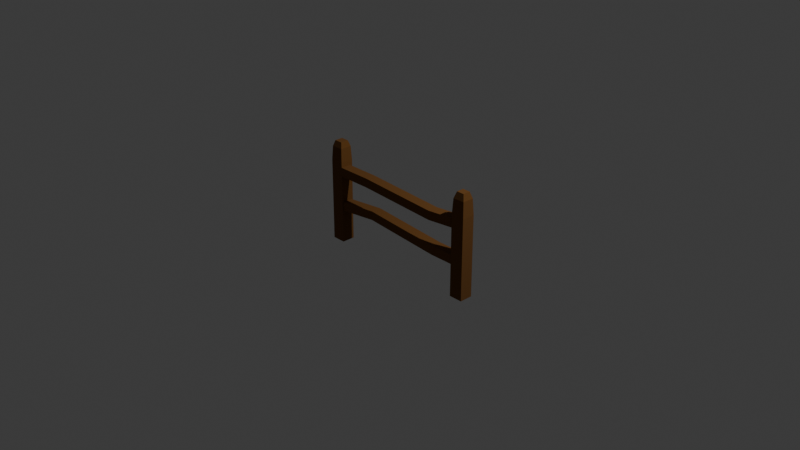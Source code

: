 # Source: Fence.blend  (saved by Blender 4.4.32; exported with 4.5.12 LTS)
import bpy
from mathutils import Matrix  # noqa: F401  (used for matrix-valued properties, if any)

bpy.ops.wm.read_factory_settings(use_empty=True)
scene = bpy.context.scene
scene.name = 'Scene'

# ---- collections
col_collection = bpy.data.collections.new('Collection'); scene.collection.children.link(col_collection)

# ---- materials (node trees are filled in below, after node groups)
mat_material_005 = bpy.data.materials.new('Material.005')
mat_material_005.diffuse_color = (0.1601, 0.06292, 0.008349, 1.0)
mat_material_005.roughness = 1.0

# ---- material node trees
mat_material_005.use_nodes = True; mat_material_005.node_tree.nodes.clear()
_N = mat_material_005.node_tree.nodes; _L = mat_material_005.node_tree.links
n0 = _N.new('ShaderNodeBsdfPrincipled'); n0.name = 'Principled BSDF'; n0.location = (10, 300)
n0.inputs[0].default_value = (0.1601, 0.06292, 0.008349, 1.0)
n0.inputs[2].default_value = 1.0
n1 = _N.new('ShaderNodeOutputMaterial'); n1.name = 'Material Output'; n1.location = (300, 300)
n2 = _N.new('ShaderNodeNormalMap'); n2.name = 'Normal Map'; n2.location = (-300, -300)
n2.label = 'Normal/Map'
n2.inputs[0].default_value = 0.0
_L.new(n0.outputs[0], n1.inputs[0])
_L.new(n2.outputs[0], n0.inputs[5])
n1.is_active_output = True

# ---- world
world_world = bpy.data.worlds.new('World'); scene.world = world_world
world_world.use_nodes = True; world_world.node_tree.nodes.clear()
_N = world_world.node_tree.nodes; _L = world_world.node_tree.links
n0 = _N.new('ShaderNodeOutputWorld'); n0.name = 'World Output'; n0.location = (300, 300)
n1 = _N.new('ShaderNodeBackground'); n1.name = 'Background'; n1.location = (10, 300)
n1.inputs[0].default_value = (0.05088, 0.05088, 0.05088, 1.0)
_L.new(n1.outputs[0], n0.inputs[0])
n0.is_active_output = True
world_world.color = (0.05088, 0.05088, 0.05088)
world_world.sun_shadow_jitter_overblur = 0.0

# ---- cameras
cam_camera = bpy.data.cameras.new('Camera')
cam_camera.clip_end = 100.0
cam_camera.ortho_scale = 7.314

# ---- lights
light_light = bpy.data.lights.new('Light', 'POINT')
light_light.energy = 1000.0
light_light.shadow_soft_size = 0.1

# ---- meshes
me_cube_005 = bpy.data.meshes.new('Cube.005')
me_cube_005.from_pydata([(-1.0, -1.0, -1.378), (-1.0, 1.0, -1.378), (1.0, -1.0, -1.378), (1.0, 1.0, -1.378), (-0.6217, -0.6217, 0.6223), (-1.0, -1.0, 0.2439), (-0.8892, -0.8892, 0.5115), (-0.6217, 0.6217, 0.6223), (-1.0, 1.0, 0.2439), (-0.8892, 0.8892, 0.5115), (0.6217, -0.6217, 0.6223), (1.0, -1.0, 0.2439), (0.8892, -0.8892, 0.5115), (0.6217, 0.6217, 0.6223), (1.0, 1.0, 0.2439), (0.8892, 0.8892, 0.5115)], [], [(13, 7, 4, 10), (3, 14, 11, 2), (0, 5, 8, 1), (1, 3, 2, 0), (1, 8, 14, 3), (4, 7, 9, 6), (6, 9, 8, 5), (7, 13, 15, 9), (9, 15, 14, 8), (13, 10, 12, 15), (15, 12, 11, 14), (10, 4, 6, 12), (12, 6, 5, 11), (2, 11, 5, 0)])
me_cube_005.polygons.foreach_set('use_smooth', [True] * 14)
_k = set([(0, 1), (0, 2), (0, 5), (1, 3), (1, 8), (2, 3), (2, 11), (3, 14), (4, 6), (4, 7), (4, 10), (5, 6), (5, 8), (5, 11), (6, 9), (6, 12), (7, 9), (7, 13), (8, 9), (8, 14), (9, 15), (10, 12), (10, 13), (11, 12), (11, 14), (12, 15), (13, 15), (14, 15)])
me_cube_005.attributes.new('sharp_edge', 'BOOLEAN', 'EDGE').data.foreach_set('value', [ (min(e.vertices), max(e.vertices)) in _k for e in me_cube_005.edges])
_uv = me_cube_005.uv_layers.new(name='UVMap')
_uv.uv.foreach_set('vector', [0.6723, 0.5473, 0.8277, 0.5473, 0.8277, 0.7027, 0.6723, 0.7027, 0.375, 0.5, 0.5777, 0.5, 0.5777, 0.75, 0.375, 0.75, 0.375, 0.0, 0.5777, 0.0, 0.5777, 0.25, 0.375, 0.25, 0.125, 0.5, 0.375, 0.5, 0.375, 0.75, 0.125, 0.75, 0.375, 0.25, 0.5777, 0.25, 0.5777, 0.5, 0.375, 0.5, 0.8277, 0.7027, 0.8277, 0.5473, 0.875, 0.5139, 0.875, 0.7361, 0.625, 0.01385, 0.625, 0.2361, 0.5777, 0.25, 0.5777, 0.0, 0.8277, 0.5473, 0.6723, 0.5473, 0.6389, 0.5, 0.8611, 0.5, 0.625, 0.2639, 0.625, 0.4861, 0.5777, 0.5, 0.5777, 0.25, 0.6723, 0.5473, 0.6723, 0.7027, 0.625, 0.7361, 0.625, 0.5139, 0.625, 0.5139, 0.625, 0.7361, 0.5777, 0.75, 0.5777, 0.5, 0.6723, 0.7027, 0.8277, 0.7027, 0.8611, 0.75, 0.6389, 0.75, 0.625, 0.7639, 0.625, 0.9861, 0.5777, 1.0, 0.5777, 0.75, 0.375, 0.75, 0.5777, 0.75, 0.5777, 1.0, 0.375, 1.0])
me_cube_005.materials.append(mat_material_005)
me_cube_005.update()
me_cube_005.normals_split_custom_set([tuple(v) for v in zip(*[iter([0.0, 0.0, 1.0, 0.0, 0.0, 1.0, 0.0, 0.0, 1.0, 0.0, 0.0, 1.0, 1.0, 0.0, 0.0, 1.0, 0.0, 0.0, 1.0, 0.0, 0.0, 1.0, 0.0, 0.0, -1.0, 0.0, 0.0, -1.0, 0.0, 0.0, -1.0, 0.0, 0.0, -1.0, 0.0, 0.0, 0.0, 0.0, -1.0, 0.0, 0.0, -1.0, 0.0, 0.0, -1.0, 0.0, 0.0, -1.0, 0.0, 1.0, 0.0, 0.0, 1.0, 0.0, 0.0, 1.0, 0.0, 0.0, 1.0, 0.0, -0.3827, 0.0, 0.9239, -0.3827, 0.0, 0.9239, -0.3827, 0.0, 0.9239, -0.3827, 0.0, 0.9239, -0.9239, 0.0, 0.3827, -0.9239, 0.0, 0.3827, -0.9239, 0.0, 0.3827, -0.9239, 0.0, 0.3827, 0.0, 0.3827, 0.9239, 0.0, 0.3827, 0.9239, 0.0, 0.3827, 0.9239, 0.0, 0.3827, 0.9239, 0.0, 0.9239, 0.3827, 0.0, 0.9239, 0.3827, 0.0, 0.9239, 0.3827, 0.0, 0.9239, 0.3827, 0.3827, 0.0, 0.9239, 0.3827, 0.0, 0.9239, 0.3827, 0.0, 0.9239, 0.3827, 0.0, 0.9239, 0.9239, 0.0, 0.3827, 0.9239, 0.0, 0.3827, 0.9239, 0.0, 0.3827, 0.9239, 0.0, 0.3827, 0.0, -0.3827, 0.9239, 0.0, -0.3827, 0.9239, 0.0, -0.3827, 0.9239, 0.0, -0.3827, 0.9239, 0.0, -0.9239, 0.3827, 0.0, -0.9239, 0.3827, 0.0, -0.9239, 0.3827, 0.0, -0.9239, 0.3827, 0.0, -1.0, 0.0, 0.0, -1.0, 0.0, 0.0, -1.0, 0.0, 0.0, -1.0, 0.0])] * 3)])
me_cube_006 = bpy.data.meshes.new('Cube.006')
me_cube_006.from_pydata([(-1.0, -1.0, -1.361), (-1.0, 1.0, -1.361), (1.0, -1.0, -1.361), (1.0, 1.0, -1.361), (-0.5713, -0.5713, 0.6386), (-1.0, -1.0, 0.2099), (-0.8744, -0.8744, 0.513), (-0.5713, 0.5713, 0.6386), (-1.0, 1.0, 0.2099), (-0.8744, 0.8744, 0.513), (0.5713, -0.5713, 0.6386), (1.0, -1.0, 0.2099), (0.8744, -0.8744, 0.513), (0.5713, 0.5713, 0.6386), (1.0, 1.0, 0.2099), (0.8744, 0.8744, 0.513)], [], [(13, 7, 4, 10), (3, 14, 11, 2), (0, 5, 8, 1), (1, 3, 2, 0), (1, 8, 14, 3), (4, 7, 9, 6), (6, 9, 8, 5), (7, 13, 15, 9), (9, 15, 14, 8), (13, 10, 12, 15), (15, 12, 11, 14), (10, 4, 6, 12), (12, 6, 5, 11), (2, 11, 5, 0)])
me_cube_006.polygons.foreach_set('use_smooth', [True] * 14)
_k = set([(0, 1), (0, 2), (0, 5), (1, 3), (1, 8), (2, 3), (2, 11), (3, 14), (4, 6), (4, 7), (4, 10), (5, 6), (5, 8), (5, 11), (6, 9), (6, 12), (7, 9), (7, 13), (8, 9), (8, 14), (9, 15), (10, 12), (10, 13), (11, 12), (11, 14), (12, 15), (13, 15), (14, 15)])
me_cube_006.attributes.new('sharp_edge', 'BOOLEAN', 'EDGE').data.foreach_set('value', [ (min(e.vertices), max(e.vertices)) in _k for e in me_cube_006.edges])
_uv = me_cube_006.uv_layers.new(name='UVMap')
_uv.uv.foreach_set('vector', [0.6786, 0.5536, 0.8214, 0.5536, 0.8214, 0.6964, 0.6786, 0.6964, 0.375, 0.5, 0.5714, 0.5, 0.5714, 0.75, 0.375, 0.75, 0.375, 0.0, 0.5714, 0.0, 0.5714, 0.25, 0.375, 0.25, 0.125, 0.5, 0.375, 0.5, 0.375, 0.75, 0.125, 0.75, 0.375, 0.25, 0.5714, 0.25, 0.5714, 0.5, 0.375, 0.5, 0.8214, 0.6964, 0.8214, 0.5536, 0.875, 0.5157, 0.875, 0.7343, 0.625, 0.01569, 0.625, 0.2343, 0.5714, 0.25, 0.5714, 0.0, 0.8214, 0.5536, 0.6786, 0.5536, 0.6407, 0.5, 0.8593, 0.5, 0.625, 0.2657, 0.625, 0.4843, 0.5714, 0.5, 0.5714, 0.25, 0.6786, 0.5536, 0.6786, 0.6964, 0.625, 0.7343, 0.625, 0.5157, 0.625, 0.5157, 0.625, 0.7343, 0.5714, 0.75, 0.5714, 0.5, 0.6786, 0.6964, 0.8214, 0.6964, 0.8593, 0.75, 0.6407, 0.75, 0.625, 0.7657, 0.625, 0.9843, 0.5714, 1.0, 0.5714, 0.75, 0.375, 0.75, 0.5714, 0.75, 0.5714, 1.0, 0.375, 1.0])
me_cube_006.materials.append(mat_material_005)
me_cube_006.update()
me_cube_006.normals_split_custom_set([tuple(v) for v in zip(*[iter([0.0, 0.0, 1.0, 0.0, 0.0, 1.0, 0.0, 0.0, 1.0, 0.0, 0.0, 1.0, 1.0, 0.0, 0.0, 1.0, 0.0, 0.0, 1.0, 0.0, 0.0, 1.0, 0.0, 0.0, -1.0, 0.0, 0.0, -1.0, 0.0, 0.0, -1.0, 0.0, 0.0, -1.0, 0.0, 0.0, 0.0, 0.0, -1.0, 0.0, 0.0, -1.0, 0.0, 0.0, -1.0, 0.0, 0.0, -1.0, 0.0, 1.0, 0.0, 0.0, 1.0, 0.0, 0.0, 1.0, 0.0, 0.0, 1.0, 0.0, -0.3827, 0.0, 0.9239, -0.3827, 0.0, 0.9239, -0.3827, 0.0, 0.9239, -0.3827, 0.0, 0.9239, -0.9239, 0.0, 0.3827, -0.9239, 0.0, 0.3827, -0.9239, 0.0, 0.3827, -0.9239, 0.0, 0.3827, 0.0, 0.3827, 0.9239, 0.0, 0.3827, 0.9239, 0.0, 0.3827, 0.9239, 0.0, 0.3827, 0.9239, 0.0, 0.9239, 0.3827, 0.0, 0.9239, 0.3827, 0.0, 0.9239, 0.3827, 0.0, 0.9239, 0.3827, 0.3827, 0.0, 0.9239, 0.3827, 0.0, 0.9239, 0.3827, 0.0, 0.9239, 0.3827, 0.0, 0.9239, 0.9239, 0.0, 0.3827, 0.9239, 0.0, 0.3827, 0.9239, 0.0, 0.3827, 0.9239, 0.0, 0.3827, 0.0, -0.3827, 0.9239, 0.0, -0.3827, 0.9239, 0.0, -0.3827, 0.9239, 0.0, -0.3827, 0.9239, 0.0, -0.9239, 0.3827, 0.0, -0.9239, 0.3827, 0.0, -0.9239, 0.3827, 0.0, -0.9239, 0.3827, 0.0, -1.0, 0.0, 0.0, -1.0, 0.0, 0.0, -1.0, 0.0, 0.0, -1.0, 0.0])] * 3)])
me_cube_007 = bpy.data.meshes.new('Cube.007')
me_cube_007.from_pydata([(-5.817, -0.1161, -0.7822), (-5.817, -0.1161, 1.218), (-5.817, 1.884, -0.7822), (-5.817, 1.884, 1.218), (6.748, -1.21, -1.218), (6.748, -1.21, 0.7822), (6.748, 0.79, -1.218), (6.748, 0.79, 0.7822), (-11.57, 0.5361, -0.7822), (-11.57, -1.464, -0.7822), (-11.57, -1.464, 1.218), (-11.57, 0.5361, 1.218), (10.64, 0.79, 0.7822), (10.64, 0.79, -1.218), (10.64, -1.21, -1.218), (10.64, -1.21, 0.7822)], [], [(3, 2, 8, 11), (2, 3, 7, 6), (7, 5, 15, 12), (4, 5, 1, 0), (2, 6, 4, 0), (7, 3, 1, 5), (9, 10, 11, 8), (0, 1, 10, 9), (1, 3, 11, 10), (2, 0, 9, 8), (13, 12, 15, 14), (6, 7, 12, 13), (5, 4, 14, 15), (4, 6, 13, 14)])
me_cube_007.polygons.foreach_set('use_smooth', [True] * 14)
_k = set([(0, 1), (0, 2), (0, 4), (0, 9), (1, 3), (1, 5), (1, 10), (2, 3), (2, 6), (2, 8), (3, 7), (3, 11), (4, 5), (4, 6), (4, 14), (5, 7), (5, 15), (6, 7), (6, 13), (7, 12), (8, 9), (8, 11), (9, 10), (10, 11), (12, 13), (12, 15), (13, 14), (14, 15)])
me_cube_007.attributes.new('sharp_edge', 'BOOLEAN', 'EDGE').data.foreach_set('value', [ (min(e.vertices), max(e.vertices)) in _k for e in me_cube_007.edges])
_uv = me_cube_007.uv_layers.new(name='UVMap')
_uv.uv.foreach_set('vector', [0.625, 0.25, 0.375, 0.25, 0.375, 0.25, 0.625, 0.25, 0.375, 0.25, 0.625, 0.25, 0.625, 0.5, 0.375, 0.5, 0.625, 0.5, 0.625, 0.75, 0.625, 0.75, 0.625, 0.5, 0.375, 0.75, 0.625, 0.75, 0.625, 1.0, 0.375, 1.0, 0.125, 0.5, 0.375, 0.5, 0.375, 0.75, 0.125, 0.75, 0.625, 0.5, 0.875, 0.5, 0.875, 0.75, 0.625, 0.75, 0.375, 0.0, 0.625, 0.0, 0.625, 0.25, 0.375, 0.25, 0.375, 1.0, 0.625, 1.0, 0.625, 1.0, 0.375, 1.0, 0.875, 0.75, 0.875, 0.5, 0.875, 0.5, 0.875, 0.75, 0.125, 0.5, 0.125, 0.75, 0.125, 0.75, 0.125, 0.5, 0.375, 0.5, 0.625, 0.5, 0.625, 0.75, 0.375, 0.75, 0.375, 0.5, 0.625, 0.5, 0.625, 0.5, 0.375, 0.5, 0.625, 0.75, 0.375, 0.75, 0.375, 0.75, 0.625, 0.75, 0.375, 0.75, 0.375, 0.5, 0.375, 0.5, 0.375, 0.75])
me_cube_007.materials.append(mat_material_005)
me_cube_007.update()
me_cube_007.normals_split_custom_set([tuple(v) for v in zip(*[iter([-0.228, 0.9737, 0.0, -0.228, 0.9737, 0.0, -0.228, 0.9737, 0.0, -0.228, 0.9737, 0.0, 0.08673, 0.9962, 0.0, 0.08673, 0.9962, 0.0, 0.08673, 0.9962, 0.0, 0.08673, 0.9962, 0.0, 0.0, 0.0, 1.0, 0.0, 0.0, 1.0, 0.0, 0.0, 1.0, 0.0, 0.0, 1.0, -0.08673, -0.9962, 0.0, -0.08673, -0.9962, 0.0, -0.08673, -0.9962, 0.0, -0.08673, -0.9962, 0.0, -0.03466, 0.0, -0.9994, -0.03466, 0.0, -0.9994, -0.03466, 0.0, -0.9994, -0.03466, 0.0, -0.9994, 0.03466, 0.0, 0.9994, 0.03466, 0.0, 0.9994, 0.03466, 0.0, 0.9994, 0.03466, 0.0, 0.9994, -1.0, 0.0, 0.0, -1.0, 0.0, 0.0, -1.0, 0.0, 0.0, -1.0, 0.0, 0.0, 0.228, -0.9737, 0.0, 0.228, -0.9737, 0.0, 0.228, -0.9737, 0.0, 0.228, -0.9737, 0.0, 0.0, 0.0, 1.0, 0.0, 0.0, 1.0, 0.0, 0.0, 1.0, 0.0, 0.0, 1.0, -2.071e-08, 0.0, -1.0, -2.071e-08, 0.0, -1.0, -2.071e-08, 0.0, -1.0, -2.071e-08, 0.0, -1.0, 1.0, 0.0, 0.0, 1.0, 0.0, 0.0, 1.0, 0.0, 0.0, 1.0, 0.0, 0.0, 0.0, 1.0, 0.0, 0.0, 1.0, 0.0, 0.0, 1.0, 0.0, 0.0, 1.0, 0.0, 0.0, -1.0, 0.0, 0.0, -1.0, 0.0, 0.0, -1.0, 0.0, 0.0, -1.0, 0.0, 0.0, 0.0, -1.0, 0.0, 0.0, -1.0, 0.0, 0.0, -1.0, 0.0, 0.0, -1.0])] * 3)])
me_cube_008 = bpy.data.meshes.new('Cube.008')
me_cube_008.from_pydata([(-5.817, -0.9005, -0.7822), (-5.817, -0.9005, 1.218), (-5.817, 1.1, -0.7822), (-5.817, 1.1, 1.218), (6.748, -1.498, -1.218), (6.748, -1.498, 0.7822), (6.748, 0.5022, -1.218), (6.748, 0.5022, 0.7822), (-11.57, 1.072, -0.7822), (-11.57, -0.9278, -0.7822), (-11.57, -0.9278, 1.218), (-11.57, 1.072, 1.218), (10.64, 1.326, 0.7822), (10.64, 1.326, -1.218), (10.64, -0.6739, -1.218), (10.64, -0.6739, 0.7822)], [], [(3, 2, 8, 11), (2, 3, 7, 6), (7, 5, 15, 12), (4, 5, 1, 0), (2, 6, 4, 0), (7, 3, 1, 5), (9, 10, 11, 8), (0, 1, 10, 9), (1, 3, 11, 10), (2, 0, 9, 8), (13, 12, 15, 14), (6, 7, 12, 13), (5, 4, 14, 15), (4, 6, 13, 14)])
me_cube_008.polygons.foreach_set('use_smooth', [True] * 14)
_k = set([(0, 1), (0, 2), (0, 4), (0, 9), (1, 3), (1, 5), (1, 10), (2, 3), (2, 6), (2, 8), (3, 7), (3, 11), (4, 5), (4, 6), (4, 14), (5, 7), (5, 15), (6, 7), (6, 13), (7, 12), (8, 9), (8, 11), (9, 10), (10, 11), (12, 13), (12, 15), (13, 14), (14, 15)])
me_cube_008.attributes.new('sharp_edge', 'BOOLEAN', 'EDGE').data.foreach_set('value', [ (min(e.vertices), max(e.vertices)) in _k for e in me_cube_008.edges])
_uv = me_cube_008.uv_layers.new(name='UVMap')
_uv.uv.foreach_set('vector', [0.625, 0.25, 0.375, 0.25, 0.375, 0.25, 0.625, 0.25, 0.375, 0.25, 0.625, 0.25, 0.625, 0.5, 0.375, 0.5, 0.625, 0.5, 0.625, 0.75, 0.625, 0.75, 0.625, 0.5, 0.375, 0.75, 0.625, 0.75, 0.625, 1.0, 0.375, 1.0, 0.125, 0.5, 0.375, 0.5, 0.375, 0.75, 0.125, 0.75, 0.625, 0.5, 0.875, 0.5, 0.875, 0.75, 0.625, 0.75, 0.375, 0.0, 0.625, 0.0, 0.625, 0.25, 0.375, 0.25, 0.375, 1.0, 0.625, 1.0, 0.625, 1.0, 0.375, 1.0, 0.875, 0.75, 0.875, 0.5, 0.875, 0.5, 0.875, 0.75, 0.125, 0.5, 0.125, 0.75, 0.125, 0.75, 0.125, 0.5, 0.375, 0.5, 0.625, 0.5, 0.625, 0.75, 0.375, 0.75, 0.375, 0.5, 0.625, 0.5, 0.625, 0.5, 0.375, 0.5, 0.625, 0.75, 0.375, 0.75, 0.375, 0.75, 0.625, 0.75, 0.375, 0.75, 0.375, 0.5, 0.375, 0.5, 0.375, 0.75])
me_cube_008.materials.append(mat_material_005)
me_cube_008.update()
me_cube_008.normals_split_custom_set([tuple(v) for v in zip(*[iter([-0.004756, 1.0, 0.0, -0.004756, 1.0, 0.0, -0.004756, 1.0, 0.0, -0.004756, 1.0, 0.0, 0.04748, 0.9989, 0.0, 0.04748, 0.9989, 0.0, 0.04748, 0.9989, 0.0, 0.04748, 0.9989, 0.0, 0.0, 0.0, 1.0, 0.0, 0.0, 1.0, 0.0, 0.0, 1.0, 0.0, 0.0, 1.0, -0.04748, -0.9989, 0.0, -0.04748, -0.9989, 0.0, -0.04748, -0.9989, 0.0, -0.04748, -0.9989, 0.0, -0.03466, 0.0, -0.9994, -0.03466, 0.0, -0.9994, -0.03466, 0.0, -0.9994, -0.03466, 0.0, -0.9994, 0.03466, 0.0, 0.9994, 0.03466, 0.0, 0.9994, 0.03466, 0.0, 0.9994, 0.03466, 0.0, 0.9994, -1.0, 0.0, 0.0, -1.0, 0.0, 0.0, -1.0, 0.0, 0.0, -1.0, 0.0, 0.0, 0.004756, -1.0, 0.0, 0.004756, -1.0, 0.0, 0.004756, -1.0, 0.0, 0.004756, -1.0, 0.0, 2.071e-08, 0.0, 1.0, 2.071e-08, 0.0, 1.0, 2.071e-08, 0.0, 1.0, 2.071e-08, 0.0, 1.0, -2.071e-08, 0.0, -1.0, -2.071e-08, 0.0, -1.0, -2.071e-08, 0.0, -1.0, -2.071e-08, 0.0, -1.0, 1.0, 0.0, 0.0, 1.0, 0.0, 0.0, 1.0, 0.0, 0.0, 1.0, 0.0, 0.0, -0.207, 0.9783, 0.0, -0.207, 0.9783, 0.0, -0.207, 0.9783, 0.0, -0.207, 0.9783, 0.0, 0.207, -0.9783, 0.0, 0.207, -0.9783, 0.0, 0.207, -0.9783, 0.0, 0.207, -0.9783, 0.0, -3.061e-08, 0.0, -1.0, -3.061e-08, 0.0, -1.0, -3.061e-08, 0.0, -1.0, -3.061e-08, 0.0, -1.0])] * 3)])

# ---- objects
ob_light = bpy.data.objects.new('Light', light_light)
ob_camera = bpy.data.objects.new('Camera', cam_camera)
ob_cube_004 = bpy.data.objects.new('Cube.004', me_cube_005)
ob_cube_005 = bpy.data.objects.new('Cube.005', me_cube_006)
ob_cube_006 = bpy.data.objects.new('Cube.006', me_cube_007)
ob_cube_007 = bpy.data.objects.new('Cube.007', me_cube_008)

# ---- transforms, parenting, visibility, modifiers, constraints
ob_light.location = (4.076, 1.005, 5.904)
ob_light.rotation_euler = (0.6503, 0.05522, 1.866)
ob_light.lock_rotations_4d = False
ob_light.empty_display_type = 'ARROWS'
ob_light.color = (0.0, 0.0, 0.0, 0.0)
ob_light.lineart.crease_threshold = 0.0
ob_camera.location = (7.359, -6.926, 4.958)
ob_camera.rotation_euler = (1.109, 0.0, 0.8149)
ob_camera.lock_rotations_4d = False
ob_camera.empty_display_type = 'ARROWS'
ob_camera.color = (0.0, 0.0, 0.0, 0.0)
ob_camera.display_type = 'WIRE'
ob_camera.lineart.crease_threshold = 0.0
ob_cube_004.parent = ob_cube_005
ob_cube_004.matrix_parent_inverse = Matrix(((13.36, -0.0, 0.0, 3.725e-09), (-0.0, 13.84, -2.255e-06, 3.725e-09), (0.0, 2.875e-07, 1.765, -0.3614), (-0.0, 0.0, -0.0, 1.0)))
ob_cube_004.location = (-1.75, 3.487e-08, 0.214)
ob_cube_004.rotation_euler = (-1.629e-07, 0.0, 0.0)
ob_cube_004.scale = (0.07487, 0.07224, 0.5666)
ob_cube_004.color = (0.8, 0.8, 0.8, 1.0)
ob_cube_005.location = (0.8776, 3.31e-08, 0.2363)
ob_cube_005.rotation_euler = (-1.629e-07, 0.0, 0.0)
ob_cube_005.scale = (0.07487, 0.07224, 0.5666)
ob_cube_005.color = (0.8, 0.8, 0.8, 1.0)
ob_cube_006.parent = ob_cube_005
ob_cube_006.matrix_parent_inverse = Matrix(((13.36, -0.0, 0.0, 3.725e-09), (-0.0, 13.84, -2.255e-06, 3.725e-09), (0.0, 2.875e-07, 1.765, -0.3614), (-0.0, 0.0, -0.0, 1.0)))
ob_cube_006.location = (-0.8614, 0.01202, -0.1598)
ob_cube_006.rotation_euler = (-1.629e-07, 0.0, 0.0)
ob_cube_006.scale = (0.07487, 0.05723, 0.04993)
ob_cube_006.color = (0.8, 0.8, 0.8, 1.0)
ob_cube_007.parent = ob_cube_005
ob_cube_007.matrix_parent_inverse = Matrix(((13.36, -0.0, 0.0, 3.725e-09), (-0.0, 13.84, -2.255e-06, 3.725e-09), (0.0, 2.875e-07, 1.765, -0.3614), (-0.0, 0.0, -0.0, 1.0)))
ob_cube_007.location = (-0.8614, -0.01866, 0.2378)
ob_cube_007.rotation_euler = (-1.629e-07, 0.0, 0.0)
ob_cube_007.scale = (0.07487, 0.05723, 0.04993)
ob_cube_007.color = (0.8, 0.8, 0.8, 1.0)

# ---- collection membership
col_collection.objects.link(ob_light)
col_collection.objects.link(ob_camera)
col_collection.objects.link(ob_cube_004)
col_collection.objects.link(ob_cube_005)
col_collection.objects.link(ob_cube_006)
col_collection.objects.link(ob_cube_007)

# ---- scene / render settings (as saved in the file)
scene.camera = ob_camera
scene.frame_start = 1; scene.frame_end = 250; scene.frame_set(1)
scene.render.engine = 'BLENDER_EEVEE_NEXT'
bpy.context.view_layer.update()
